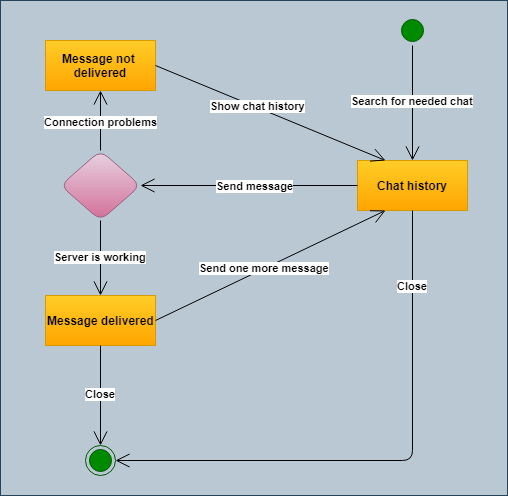

The diagram above was exported from draw.io. Its source (the exported page's mxGraphModel, read from the mxfile embedded in the PNG):
<mxGraphModel dx="1042" dy="515" grid="1" gridSize="10" guides="1" tooltips="1" connect="1" arrows="1" fold="1" page="1" pageScale="1" pageWidth="827" pageHeight="1169" math="0" shadow="0">
  <root>
    <mxCell id="0" />
    <mxCell id="1" parent="0" />
    <mxCell id="pQw1WSArcFlZa9vJgKz--21" value="" style="rounded=0;whiteSpace=wrap;html=1;shadow=0;comic=0;fillColor=#bac8d3;strokeColor=#23445d;" vertex="1" parent="1">
      <mxGeometry x="273" y="15" width="507" height="495" as="geometry" />
    </mxCell>
    <mxCell id="pQw1WSArcFlZa9vJgKz--1" value="" style="ellipse;html=1;shape=startState;fillColor=#008a00;strokeColor=#005700;fontColor=#ffffff;" vertex="1" parent="1">
      <mxGeometry x="670" y="30" width="30" height="30" as="geometry" />
    </mxCell>
    <mxCell id="pQw1WSArcFlZa9vJgKz--3" value="Chat history&lt;br&gt;" style="html=1;fillColor=#ffcd28;strokeColor=#d79b00;gradientColor=#ffa500;fontStyle=1" vertex="1" parent="1">
      <mxGeometry x="630" y="175" width="110" height="50" as="geometry" />
    </mxCell>
    <mxCell id="pQw1WSArcFlZa9vJgKz--4" value="Message not &lt;br&gt;delivered" style="html=1;fillColor=#ffcd28;strokeColor=#d79b00;gradientColor=#ffa500;fontStyle=1" vertex="1" parent="1">
      <mxGeometry x="318" y="55" width="110" height="50" as="geometry" />
    </mxCell>
    <mxCell id="pQw1WSArcFlZa9vJgKz--5" value="" style="rhombus;whiteSpace=wrap;html=1;fillColor=#e6d0de;strokeColor=#996185;rounded=1;comic=0;shadow=0;gradientColor=#d5739d;" vertex="1" parent="1">
      <mxGeometry x="333" y="165" width="80" height="70" as="geometry" />
    </mxCell>
    <mxCell id="pQw1WSArcFlZa9vJgKz--8" value="Message delivered" style="html=1;fillColor=#ffcd28;strokeColor=#d79b00;gradientColor=#ffa500;fontStyle=1" vertex="1" parent="1">
      <mxGeometry x="318" y="310" width="110" height="50" as="geometry" />
    </mxCell>
    <mxCell id="pQw1WSArcFlZa9vJgKz--9" value="Search for needed chat" style="endArrow=open;endSize=12;html=1;entryX=0.5;entryY=0;entryDx=0;entryDy=0;fontStyle=1" edge="1" parent="1" target="pQw1WSArcFlZa9vJgKz--3">
      <mxGeometry x="-0.0476" width="160" relative="1" as="geometry">
        <mxPoint x="685" y="60" as="sourcePoint" />
        <mxPoint x="780" y="240" as="targetPoint" />
        <mxPoint as="offset" />
      </mxGeometry>
    </mxCell>
    <mxCell id="pQw1WSArcFlZa9vJgKz--11" value="Show chat history&lt;br&gt;" style="endArrow=open;endSize=12;html=1;exitX=1;exitY=0.5;exitDx=0;exitDy=0;entryX=0.25;entryY=0;entryDx=0;entryDy=0;fontStyle=1" edge="1" parent="1" source="pQw1WSArcFlZa9vJgKz--4" target="pQw1WSArcFlZa9vJgKz--3">
      <mxGeometry x="-0.1196" y="2" width="160" relative="1" as="geometry">
        <mxPoint x="765" y="80" as="sourcePoint" />
        <mxPoint x="765" y="185" as="targetPoint" />
        <mxPoint as="offset" />
      </mxGeometry>
    </mxCell>
    <mxCell id="pQw1WSArcFlZa9vJgKz--12" value="Connection problems" style="endArrow=open;endSize=12;html=1;exitX=0.5;exitY=0;exitDx=0;exitDy=0;entryX=0.5;entryY=1;entryDx=0;entryDy=0;fontStyle=1" edge="1" parent="1" source="pQw1WSArcFlZa9vJgKz--5" target="pQw1WSArcFlZa9vJgKz--4">
      <mxGeometry x="-0.0476" width="160" relative="1" as="geometry">
        <mxPoint x="775" y="90" as="sourcePoint" />
        <mxPoint x="775" y="195" as="targetPoint" />
        <mxPoint as="offset" />
      </mxGeometry>
    </mxCell>
    <mxCell id="pQw1WSArcFlZa9vJgKz--13" value="Send message" style="endArrow=open;endSize=12;html=1;exitX=0;exitY=0.5;exitDx=0;exitDy=0;entryX=1;entryY=0.5;entryDx=0;entryDy=0;fontStyle=1" edge="1" parent="1" source="pQw1WSArcFlZa9vJgKz--3" target="pQw1WSArcFlZa9vJgKz--5">
      <mxGeometry x="-0.0476" width="160" relative="1" as="geometry">
        <mxPoint x="785" y="100" as="sourcePoint" />
        <mxPoint x="785" y="205" as="targetPoint" />
        <mxPoint as="offset" />
      </mxGeometry>
    </mxCell>
    <mxCell id="pQw1WSArcFlZa9vJgKz--14" value="Server is working" style="endArrow=open;endSize=12;html=1;exitX=0.5;exitY=1;exitDx=0;exitDy=0;entryX=0.5;entryY=0;entryDx=0;entryDy=0;fontStyle=1" edge="1" parent="1" source="pQw1WSArcFlZa9vJgKz--5" target="pQw1WSArcFlZa9vJgKz--8">
      <mxGeometry x="-0.0476" width="160" relative="1" as="geometry">
        <mxPoint x="590" y="257.5" as="sourcePoint" />
        <mxPoint x="590" y="362.5" as="targetPoint" />
        <mxPoint as="offset" />
      </mxGeometry>
    </mxCell>
    <mxCell id="pQw1WSArcFlZa9vJgKz--15" value="Send one more message" style="endArrow=open;endSize=12;html=1;exitX=1;exitY=0.5;exitDx=0;exitDy=0;entryX=0.25;entryY=1;entryDx=0;entryDy=0;fontStyle=1" edge="1" parent="1" source="pQw1WSArcFlZa9vJgKz--8" target="pQw1WSArcFlZa9vJgKz--3">
      <mxGeometry x="-0.0476" width="160" relative="1" as="geometry">
        <mxPoint x="383" y="245" as="sourcePoint" />
        <mxPoint x="383" y="320" as="targetPoint" />
        <mxPoint as="offset" />
      </mxGeometry>
    </mxCell>
    <mxCell id="pQw1WSArcFlZa9vJgKz--16" value="" style="ellipse;html=1;shape=endState;fillColor=#008a00;strokeColor=#005700;rounded=1;shadow=0;comic=0;fontColor=#ffffff;" vertex="1" parent="1">
      <mxGeometry x="358" y="460" width="30" height="30" as="geometry" />
    </mxCell>
    <mxCell id="pQw1WSArcFlZa9vJgKz--17" value="Close" style="endArrow=open;endSize=12;html=1;exitX=0.5;exitY=1;exitDx=0;exitDy=0;entryX=0.5;entryY=0;entryDx=0;entryDy=0;fontStyle=1" edge="1" parent="1" source="pQw1WSArcFlZa9vJgKz--8" target="pQw1WSArcFlZa9vJgKz--16">
      <mxGeometry x="-0.0476" width="160" relative="1" as="geometry">
        <mxPoint x="393" y="255" as="sourcePoint" />
        <mxPoint x="393" y="330" as="targetPoint" />
        <mxPoint as="offset" />
      </mxGeometry>
    </mxCell>
    <mxCell id="pQw1WSArcFlZa9vJgKz--18" value="Close" style="endArrow=open;endSize=12;html=1;exitX=0.5;exitY=1;exitDx=0;exitDy=0;entryX=1;entryY=0.5;entryDx=0;entryDy=0;edgeStyle=orthogonalEdgeStyle;fontStyle=1" edge="1" parent="1" source="pQw1WSArcFlZa9vJgKz--3" target="pQw1WSArcFlZa9vJgKz--16">
      <mxGeometry x="-0.7258" width="160" relative="1" as="geometry">
        <mxPoint x="403" y="265" as="sourcePoint" />
        <mxPoint x="403" y="340" as="targetPoint" />
        <mxPoint as="offset" />
      </mxGeometry>
    </mxCell>
  </root>
</mxGraphModel>